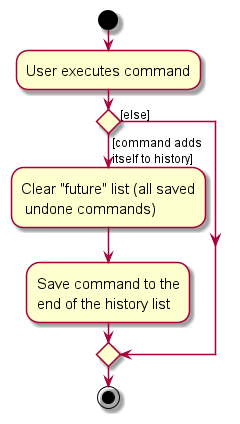

The diagram above was rendered by PlantUML. Its source (embedded in the PNG):
@startuml
skin rose
skinparam ActivityFontSize 15
skinparam ArrowFontSize 12
start
:User executes command;

'Since the beta syntax does not support placing the condition outside the
'diamond we place it as the true branch instead.

if () then ([command adds 
itself to history])
    :Clear "future" list (all saved
     undone commands);
    :Save command to the
    end of the history list;
else ([else])
endif
stop
@enduml